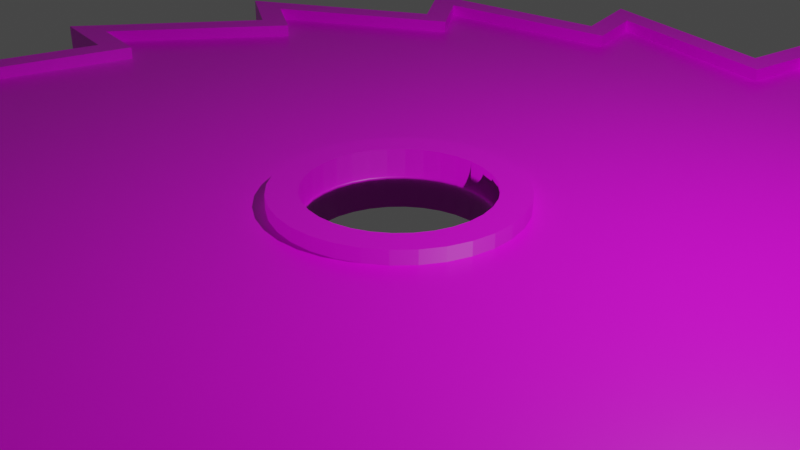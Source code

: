 # Source: circularBlade.blend  (saved by Blender 3.2.14; exported with 4.5.12 LTS)
import bpy
from mathutils import Matrix  # noqa: F401  (used for matrix-valued properties, if any)

bpy.ops.wm.read_factory_settings(use_empty=True)
scene = bpy.context.scene
scene.name = 'Scene'

# ---- collections
col_collection = bpy.data.collections.new('Collection'); scene.collection.children.link(col_collection)

# ---- images (referenced by path relative to the original .blend; pixels are not part of the script)
import os
ASSET_DIR = os.environ.get("B2B_ASSET_DIR", "")  # directory of the original .blend (textures are referenced by path, not embedded)
HERE = os.path.dirname(os.path.abspath(__file__))  # packed textures are extracted next to this script under _unpacked/

def load_image(name, relpath, width, height, colorspace="sRGB"):
    """Load a texture the original file referenced (path relative to the .blend, or extracted next to this script)."""
    p = next((c for c in (os.path.join(HERE, relpath), os.path.join(ASSET_DIR, relpath)) if relpath and os.path.exists(c)), "")
    if p:
        img = bpy.data.images.load(p, check_existing=True)
        img.name = name
    else:  # same state as the original file: an image datablock whose file is absent (Cycles renders it pink)
        img = bpy.data.images.new(name, width, height)
        img.source = "FILE"
        img.filepath = "//" + (relpath or name)
    img.colorspace_settings.name = colorspace
    return img
img_imphenziapalette01_256_gradient_png = load_image('ImphenziaPalette01-256-Gradient.png', 'ImphenziaPalette01-256-Gradient.png', 1024, 1024, 'sRGB')

# ---- materials (node trees are filled in below, after node groups)
mat_material = bpy.data.materials.new('Material')
mat_material.alpha_threshold = 0.0
mat_material.use_transparent_shadow = False
mat_material.line_color = (0.0, 0.0, 0.0, 1.0)

# ---- material node trees
mat_material.use_nodes = True; mat_material.node_tree.nodes.clear()
_N = mat_material.node_tree.nodes; _L = mat_material.node_tree.links
n0 = _N.new('ShaderNodeOutputMaterial'); n0.name = 'Material Output'; n0.location = (300, 300)
n1 = _N.new('ShaderNodeBsdfPrincipled'); n1.name = 'Principled BSDF'; n1.location = (10, 300)
n1.distribution = 'GGX'
n1.subsurface_method = 'RANDOM_WALK_SKIN'
n1.inputs[2].default_value = 0.4
n1.inputs[3].default_value = 1.45
n1.inputs[27].default_value = (0.0, 0.0, 0.0, 1.0)
n1.inputs[28].default_value = 1.0
n2 = _N.new('ShaderNodeTexImage'); n2.name = 'Image Texture'; n2.location = (-414, 144)
n2.image = img_imphenziapalette01_256_gradient_png
_L.new(n1.outputs[0], n0.inputs[0])
_L.new(n2.outputs[0], n1.inputs[0])
n0.is_active_output = True

# ---- world
world_world = bpy.data.worlds.new('World'); scene.world = world_world
world_world.use_nodes = True; world_world.node_tree.nodes.clear()
_N = world_world.node_tree.nodes; _L = world_world.node_tree.links
n0 = _N.new('ShaderNodeOutputWorld'); n0.name = 'World Output'; n0.location = (300, 300)
n1 = _N.new('ShaderNodeBackground'); n1.name = 'Background'; n1.location = (10, 300)
n1.inputs[0].default_value = (0.05088, 0.05088, 0.05088, 1.0)
_L.new(n1.outputs[0], n0.inputs[0])
n0.is_active_output = True
world_world.color = (0.05088, 0.05088, 0.05088)
world_world.use_sun_shadow = False
world_world.sun_shadow_jitter_overblur = 0.0

# ---- cameras
cam_camera = bpy.data.cameras.new('Camera')
cam_camera.clip_end = 100.0
cam_camera.ortho_scale = 7.314

# ---- lights
light_light = bpy.data.lights.new('Light', 'POINT')
light_light.transmission_factor = 0.0
light_light.energy = 1000.0
light_light.shadow_soft_size = 0.1
light_light.shadow_maximum_resolution = 0.006
light_light.use_absolute_resolution = True

# ---- meshes
me_cylinder_001 = bpy.data.meshes.new('Cylinder.001')
me_cylinder_001.from_pydata([(-9.402e-08, 0.2124, -1.0), (-5.731e-08, 0.2124, 1.0), (0.04144, 0.2083, -1.0), (0.04144, 0.2083, 1.0), (0.08129, 0.1963, -1.0), (0.08129, 0.1963, 1.0), (0.118, 0.1766, -1.0), (0.118, 0.1766, 1.0), (0.1502, 0.1502, -1.0), (0.1502, 0.1502, 1.0), (0.1766, 0.118, -1.0), (0.1766, 0.118, 1.0), (0.1963, 0.08129, -1.0), (0.1963, 0.08129, 1.0), (0.2083, 0.04144, -1.0), (0.2083, 0.04144, 1.0), (0.2124, 2.304e-08, -1.0), (0.2124, 2.422e-08, 1.0), (0.2083, -0.04144, -1.0), (0.2083, -0.04144, 1.0), (0.1963, -0.08129, -1.0), (0.1963, -0.08129, 1.0), (0.1766, -0.118, -1.0), (0.1766, -0.118, 1.0), (0.1502, -0.1502, -1.0), (0.1502, -0.1502, 1.0), (0.118, -0.1766, -1.0), (0.118, -0.1766, 1.0), (0.08129, -0.1963, -1.0), (0.08129, -0.1963, 1.0), (0.04144, -0.2083, -1.0), (0.04144, -0.2083, 1.0), (-4.654e-08, -0.2124, -1.0), (-6.875e-09, -0.2124, 1.0), (-0.04144, -0.2083, -1.0), (-0.04144, -0.2083, 1.0), (-0.08129, -0.1963, -1.0), (-0.08129, -0.1963, 1.0), (-0.118, -0.1766, -1.0), (-0.118, -0.1766, 1.0), (-0.1502, -0.1502, -1.0), (-0.1502, -0.1502, 1.0), (-0.1766, -0.118, -1.0), (-0.1766, -0.118, 1.0), (-0.1963, -0.08129, -1.0), (-0.1963, -0.08129, 1.0), (-0.2083, -0.04144, -1.0), (-0.2083, -0.04144, 1.0), (-0.2124, -2.111e-08, -1.0), (-0.2124, 1.658e-08, 1.0), (-0.2083, 0.04144, -1.0), (-0.2083, 0.04144, 1.0), (-0.1963, 0.08129, -1.0), (-0.1963, 0.08129, 1.0), (-0.1766, 0.118, -1.0), (-0.1766, 0.118, 1.0), (-0.1502, 0.1502, -1.0), (-0.1502, 0.1502, 1.0), (-0.118, 0.1766, -1.0), (-0.118, 0.1766, 1.0), (-0.08129, 0.1963, -1.0), (-0.08129, 0.1963, 1.0), (-0.04144, 0.2083, -1.0), (-0.04144, 0.2083, 1.0), (0.04584, 0.9366, -1.0), (0.06166, 1.081, -1.0), (0.06166, 1.081, 1.0), (0.04584, 0.9366, 1.0), (0.4008, 0.8477, -1.0), (0.4008, 0.8477, 1.0), (0.4707, 0.9752, -1.0), (0.4707, 0.9752, 1.0), (0.6947, 0.6299, -1.0), (0.6947, 0.6299, 1.0), (0.8081, 0.7209, -1.0), (0.8081, 0.7209, 1.0), (0.8828, 0.3161, -1.0), (0.8828, 0.3161, 1.0), (1.022, 0.3568, -1.0), (1.022, 0.3568, 1.0), (0.9366, -0.04584, -1.0), (0.9366, -0.04584, 1.0), (1.081, -0.06166, -1.0), (1.081, -0.06166, 1.0), (0.8477, -0.4008, -1.0), (0.8477, -0.4008, 1.0), (0.9752, -0.4707, -1.0), (0.9752, -0.4707, 1.0), (0.6299, -0.6947, -1.0), (0.6299, -0.6947, 1.0), (0.7209, -0.8081, -1.0), (0.7209, -0.8081, 1.0), (0.3161, -0.8828, -1.0), (0.3161, -0.8828, 1.0), (0.3568, -1.022, -1.0), (0.3568, -1.022, 1.0), (-0.04584, -0.9366, -1.0), (-0.04584, -0.9366, 1.0), (-0.06166, -1.081, -1.0), (-0.06166, -1.081, 1.0), (-0.4008, -0.8477, -1.0), (-0.4008, -0.8477, 1.0), (-0.4707, -0.9752, -1.0), (-0.4707, -0.9752, 1.0), (-0.6947, -0.6299, -1.0), (-0.6947, -0.6299, 1.0), (-0.8081, -0.7209, -1.0), (-0.8081, -0.7209, 1.0), (-0.8828, -0.3161, -1.0), (-0.8828, -0.3161, 1.0), (-1.022, -0.3568, -1.0), (-1.022, -0.3568, 1.0), (-0.9366, 0.04584, -1.0), (-0.9366, 0.04584, 1.0), (-1.081, 0.06166, -1.0), (-1.081, 0.06166, 1.0), (-0.8477, 0.4008, -1.0), (-0.8477, 0.4008, 1.0), (-0.9752, 0.4707, -1.0), (-0.9752, 0.4707, 1.0), (-0.6299, 0.6947, -1.0), (-0.6299, 0.6947, 1.0), (-0.7209, 0.8081, -1.0), (-0.7209, 0.8081, 1.0), (-0.3161, 0.8828, -1.0), (-0.3161, 0.8828, 1.0), (-0.3568, 1.022, -1.0), (-0.3568, 1.022, 1.0), (3.295e-30, 1.0, -1.0), (0.01907, 1.174, -1.0), (0.01907, 1.174, 1.0), (1.782e-23, 1.0, 1.0), (0.3827, 0.9239, -1.0), (0.3827, 0.9239, 1.0), (0.4669, 1.077, -1.0), (0.4669, 1.077, 1.0), (0.7071, 0.7071, -1.0), (0.7071, 0.7071, 1.0), (0.8437, 0.8168, -1.0), (0.8437, 0.8168, 1.0), (0.9239, 0.3827, -1.0), (0.9239, 0.3827, 1.0), (1.092, 0.4317, -1.0), (1.092, 0.4317, 1.0), (1.0, -4.371e-08, -1.0), (1.0, -4.371e-08, 1.0), (1.174, -0.01907, -1.0), (1.174, -0.01907, 1.0), (0.9239, -0.3827, -1.0), (0.9239, -0.3827, 1.0), (1.077, -0.4669, -1.0), (1.077, -0.4669, 1.0), (0.7071, -0.7071, -1.0), (0.7071, -0.7071, 1.0), (0.8168, -0.8437, -1.0), (0.8168, -0.8437, 1.0), (0.3827, -0.9239, -1.0), (0.3827, -0.9239, 1.0), (0.4317, -1.092, -1.0), (0.4317, -1.092, 1.0), (-8.742e-08, -1.0, -1.0), (-8.742e-08, -1.0, 1.0), (-0.01907, -1.174, -1.0), (-0.01907, -1.174, 1.0), (-0.3827, -0.9239, -1.0), (-0.3827, -0.9239, 1.0), (-0.4669, -1.077, -1.0), (-0.4669, -1.077, 1.0), (-0.7071, -0.7071, -1.0), (-0.7071, -0.7071, 1.0), (-0.8437, -0.8168, -1.0), (-0.8437, -0.8168, 1.0), (-0.9239, -0.3827, -1.0), (-0.9239, -0.3827, 1.0), (-1.092, -0.4317, -1.0), (-1.092, -0.4317, 1.0), (-1.0, 1.192e-08, -1.0), (-1.0, 1.192e-08, 1.0), (-1.174, 0.01907, -1.0), (-1.174, 0.01907, 1.0), (-0.9239, 0.3827, -1.0), (-0.9239, 0.3827, 1.0), (-1.077, 0.4669, -1.0), (-1.077, 0.4669, 1.0), (-0.7071, 0.7071, -1.0), (-0.7071, 0.7071, 1.0), (-0.8168, 0.8437, -1.0), (-0.8168, 0.8437, 1.0), (-0.3827, 0.9239, -1.0), (-0.3827, 0.9239, 1.0), (-0.4317, 1.092, -1.0), (-0.4317, 1.092, 1.0), (-8.316e-08, 0.1597, -1.0), (0.03116, 0.1566, -1.0), (0.03116, 0.1566, 1.0), (-8.316e-08, 0.1597, 1.0), (0.06112, 0.1476, -1.0), (0.06112, 0.1476, 1.0), (0.08873, 0.1328, -1.0), (0.08873, 0.1328, 1.0), (0.1129, 0.1129, -1.0), (0.1129, 0.1129, 1.0), (0.1328, 0.08873, -1.0), (0.1328, 0.08873, 1.0), (0.1476, 0.06112, -1.0), (0.1476, 0.06112, 1.0), (0.1566, 0.03116, -1.0), (0.1566, 0.03116, 1.0), (0.1597, -1.525e-08, -1.0), (0.1597, -1.525e-08, 1.0), (0.1566, -0.03116, -1.0), (0.1566, -0.03116, 1.0), (0.1476, -0.06112, -1.0), (0.1476, -0.06112, 1.0), (0.1328, -0.08873, -1.0), (0.1328, -0.08873, 1.0), (0.1129, -0.1129, -1.0), (0.1129, -0.1129, 1.0), (0.08873, -0.1328, -1.0), (0.08873, -0.1328, 1.0), (0.06112, -0.1476, -1.0), (0.06112, -0.1476, 1.0), (0.03116, -0.1566, -1.0), (0.03116, -0.1566, 1.0), (-3.411e-08, -0.1597, -1.0), (-3.411e-08, -0.1597, 1.0), (-0.03116, -0.1566, -1.0), (-0.03116, -0.1566, 1.0), (-0.06112, -0.1476, -1.0), (-0.06112, -0.1476, 1.0), (-0.08873, -0.1328, -1.0), (-0.08873, -0.1328, 1.0), (-0.1129, -0.1129, -1.0), (-0.1129, -0.1129, 1.0), (-0.1328, -0.08873, -1.0), (-0.1328, -0.08873, 1.0), (-0.1476, -0.06112, -1.0), (-0.1476, -0.06112, 1.0), (-0.1566, -0.03116, -1.0), (-0.1566, -0.03116, 1.0), (-0.1597, 9.869e-09, -1.0), (-0.1597, 9.869e-09, 1.0), (-0.1566, 0.03116, -1.0), (-0.1566, 0.03116, 1.0), (-0.1476, 0.06112, -1.0), (-0.1476, 0.06112, 1.0), (-0.1328, 0.08873, -1.0), (-0.1328, 0.08873, 1.0), (-0.1129, 0.1129, -1.0), (-0.1129, 0.1129, 1.0), (-0.08873, 0.1328, -1.0), (-0.08873, 0.1328, 1.0), (-0.06112, 0.1476, -1.0), (-0.06112, 0.1476, 1.0), (-0.03116, 0.1566, -1.0), (-0.03116, 0.1566, 1.0), (0.06166, 1.081, -0.5403), (0.04144, 0.2083, -0.5403), (-9.402e-08, 0.2124, -0.5403), (0.04584, 0.9366, -0.5403), (0.04584, 0.9366, 0.5403), (-5.731e-08, 0.2124, 0.5403), (0.04144, 0.2083, 0.5403), (0.06166, 1.081, 0.5403), (0.4008, 0.8477, -0.5403), (0.08129, 0.1963, -0.5403), (0.08129, 0.1963, 0.5403), (0.4008, 0.8477, 0.5403), (0.4707, 0.9752, -0.5403), (0.118, 0.1766, -0.5403), (0.118, 0.1766, 0.5403), (0.4707, 0.9752, 0.5403), (0.6947, 0.6299, -0.5403), (0.1502, 0.1502, -0.5403), (0.1502, 0.1502, 0.5403), (0.6947, 0.6299, 0.5403), (0.8081, 0.7209, -0.5403), (0.1766, 0.118, -0.5403), (0.1766, 0.118, 0.5403), (0.8081, 0.7209, 0.5403), (0.8828, 0.3161, -0.5403), (0.1963, 0.08129, -0.5403), (0.1963, 0.08129, 0.5403), (0.8828, 0.3161, 0.5403), (1.022, 0.3568, -0.5403), (0.2083, 0.04144, -0.5403), (0.2083, 0.04144, 0.5403), (1.022, 0.3568, 0.5403), (0.9366, -0.04584, -0.5403), (0.2124, 2.304e-08, -0.5403), (0.2124, 2.422e-08, 0.5403), (0.9366, -0.04584, 0.5403), (1.081, -0.06166, -0.5403), (0.2083, -0.04144, -0.5403), (0.2083, -0.04144, 0.5403), (1.081, -0.06166, 0.5403), (0.8477, -0.4008, -0.5403), (0.1963, -0.08129, -0.5403), (0.1963, -0.08129, 0.5403), (0.8477, -0.4008, 0.5403), (0.9752, -0.4707, -0.5403), (0.1766, -0.118, -0.5403), (0.1766, -0.118, 0.5403), (0.9752, -0.4707, 0.5403), (0.6299, -0.6947, -0.5403), (0.1502, -0.1502, -0.5403), (0.1502, -0.1502, 0.5403), (0.6299, -0.6947, 0.5403), (0.7209, -0.8081, -0.5403), (0.118, -0.1766, -0.5403), (0.118, -0.1766, 0.5403), (0.7209, -0.8081, 0.5403), (0.3161, -0.8828, -0.5403), (0.08129, -0.1963, -0.5403), (0.08129, -0.1963, 0.5403), (0.3161, -0.8828, 0.5403), (0.3568, -1.022, -0.5403), (0.04144, -0.2083, -0.5403), (0.04144, -0.2083, 0.5403), (0.3568, -1.022, 0.5403), (-0.04584, -0.9366, -0.5403), (-4.654e-08, -0.2124, -0.5403), (-6.875e-09, -0.2124, 0.5403), (-0.04584, -0.9366, 0.5403), (-0.06166, -1.081, -0.5403), (-0.04144, -0.2083, -0.5403), (-0.04144, -0.2083, 0.5403), (-0.06166, -1.081, 0.5403), (-0.4008, -0.8477, -0.5403), (-0.08129, -0.1963, -0.5403), (-0.08129, -0.1963, 0.5403), (-0.4008, -0.8477, 0.5403), (-0.4707, -0.9752, -0.5403), (-0.118, -0.1766, -0.5403), (-0.118, -0.1766, 0.5403), (-0.4707, -0.9752, 0.5403), (-0.6947, -0.6299, -0.5403), (-0.1502, -0.1502, -0.5403), (-0.1502, -0.1502, 0.5403), (-0.6947, -0.6299, 0.5403), (-0.8081, -0.7209, -0.5403), (-0.1766, -0.118, -0.5403), (-0.1766, -0.118, 0.5403), (-0.8081, -0.7209, 0.5403), (-0.8828, -0.3161, -0.5403), (-0.1963, -0.08129, -0.5403), (-0.1963, -0.08129, 0.5403), (-0.8828, -0.3161, 0.5403), (-1.022, -0.3568, -0.5403), (-0.2083, -0.04144, -0.5403), (-0.2083, -0.04144, 0.5403), (-1.022, -0.3568, 0.5403), (-0.9366, 0.04584, -0.5403), (-0.2124, -2.111e-08, -0.5403), (-0.2124, 1.658e-08, 0.5403), (-0.9366, 0.04584, 0.5403), (-1.081, 0.06166, -0.5403), (-0.2083, 0.04144, -0.5403), (-0.2083, 0.04144, 0.5403), (-1.081, 0.06166, 0.5403), (-0.8477, 0.4008, -0.5403), (-0.1963, 0.08129, -0.5403), (-0.1963, 0.08129, 0.5403), (-0.8477, 0.4008, 0.5403), (-0.9752, 0.4707, -0.5403), (-0.1766, 0.118, -0.5403), (-0.1766, 0.118, 0.5403), (-0.9752, 0.4707, 0.5403), (-0.6299, 0.6947, -0.5403), (-0.1502, 0.1502, -0.5403), (-0.1502, 0.1502, 0.5403), (-0.6299, 0.6947, 0.5403), (-0.7209, 0.8081, -0.5403), (-0.118, 0.1766, -0.5403), (-0.118, 0.1766, 0.5403), (-0.7209, 0.8081, 0.5403), (-0.3161, 0.8828, -0.5403), (-0.08129, 0.1963, -0.5403), (-0.08129, 0.1963, 0.5403), (-0.3161, 0.8828, 0.5403), (-0.3568, 1.022, -0.5403), (-0.04144, 0.2083, -0.5403), (-0.04144, 0.2083, 0.5403), (-0.3568, 1.022, 0.5403)], [], [(128, 131, 130, 129), (129, 130, 133, 132), (132, 133, 135, 134), (134, 135, 137, 136), (136, 137, 139, 138), (138, 139, 141, 140), (140, 141, 143, 142), (142, 143, 145, 144), (144, 145, 147, 146), (146, 147, 149, 148), (148, 149, 151, 150), (150, 151, 153, 152), (152, 153, 155, 154), (154, 155, 157, 156), (156, 157, 159, 158), (158, 159, 161, 160), (160, 161, 163, 162), (162, 163, 165, 164), (164, 165, 167, 166), (166, 167, 169, 168), (168, 169, 171, 170), (170, 171, 173, 172), (172, 173, 175, 174), (174, 175, 177, 176), (176, 177, 179, 178), (178, 179, 181, 180), (180, 181, 183, 182), (182, 183, 185, 184), (184, 185, 187, 186), (186, 187, 189, 188), (252, 253, 251, 250), (188, 189, 191, 190), (190, 191, 131, 128), (254, 255, 253, 252), (85, 83, 295, 299), (8, 6, 269, 273), (57, 59, 374, 370), (82, 84, 296, 292), (5, 7, 270, 266), (58, 56, 369, 373), (83, 81, 291, 295), (6, 4, 265, 269), (55, 57, 370, 366), (80, 82, 292, 288), (3, 5, 266, 262), (56, 54, 365, 369), (81, 79, 287, 291), (4, 2, 257, 265), (53, 55, 366, 362), (78, 80, 288, 284), (1, 3, 262, 261), (54, 52, 361, 365), (79, 77, 283, 287), (2, 0, 258, 257), (51, 53, 362, 358), (76, 78, 284, 280), (67, 127, 383, 260), (52, 50, 357, 361), (77, 75, 279, 283), (126, 64, 259, 380), (49, 51, 358, 354), (74, 76, 280, 276), (127, 125, 379, 383), (50, 48, 353, 357), (75, 73, 275, 279), (124, 126, 380, 376), (47, 49, 354, 350), (72, 74, 276, 272), (125, 123, 375, 379), (48, 46, 349, 353), (73, 71, 271, 275), (122, 124, 376, 372), (45, 47, 350, 346), (70, 72, 272, 268), (123, 121, 371, 375), (46, 44, 345, 349), (71, 69, 267, 271), (120, 122, 372, 368), (43, 45, 346, 342), (68, 70, 268, 264), (121, 119, 367, 371), (44, 42, 341, 345), (69, 66, 263, 267), (118, 120, 368, 364), (41, 43, 342, 338), (65, 68, 264, 256), (119, 117, 363, 367), (42, 40, 337, 341), (66, 67, 260, 263), (116, 118, 364, 360), (39, 41, 338, 334), (64, 65, 256, 259), (117, 115, 359, 363), (40, 38, 333, 337), (114, 116, 360, 356), (37, 39, 334, 330), (115, 113, 355, 359), (38, 36, 329, 333), (250, 251, 249, 248), (248, 249, 247, 246), (246, 247, 245, 244), (244, 245, 243, 242), (242, 243, 241, 240), (240, 241, 239, 238), (238, 239, 237, 236), (236, 237, 235, 234), (234, 235, 233, 232), (232, 233, 231, 230), (230, 231, 229, 228), (228, 229, 227, 226), (226, 227, 225, 224), (224, 225, 223, 222), (222, 223, 221, 220), (220, 221, 219, 218), (218, 219, 217, 216), (216, 217, 215, 214), (214, 215, 213, 212), (212, 213, 211, 210), (210, 211, 209, 208), (208, 209, 207, 206), (206, 207, 205, 204), (204, 205, 203, 202), (202, 203, 201, 200), (200, 201, 199, 198), (198, 199, 197, 196), (196, 197, 194, 193), (193, 194, 195, 192), (192, 195, 255, 254), (65, 64, 128, 129), (67, 66, 130, 131), (68, 65, 129, 132), (66, 69, 133, 130), (70, 68, 132, 134), (69, 71, 135, 133), (72, 70, 134, 136), (71, 73, 137, 135), (74, 72, 136, 138), (73, 75, 139, 137), (76, 74, 138, 140), (75, 77, 141, 139), (78, 76, 140, 142), (77, 79, 143, 141), (80, 78, 142, 144), (79, 81, 145, 143), (82, 80, 144, 146), (81, 83, 147, 145), (84, 82, 146, 148), (83, 85, 149, 147), (86, 84, 148, 150), (85, 87, 151, 149), (88, 86, 150, 152), (87, 89, 153, 151), (90, 88, 152, 154), (89, 91, 155, 153), (92, 90, 154, 156), (91, 93, 157, 155), (94, 92, 156, 158), (93, 95, 159, 157), (96, 94, 158, 160), (95, 97, 161, 159), (98, 96, 160, 162), (97, 99, 163, 161), (100, 98, 162, 164), (99, 101, 165, 163), (102, 100, 164, 166), (101, 103, 167, 165), (104, 102, 166, 168), (103, 105, 169, 167), (106, 104, 168, 170), (105, 107, 171, 169), (108, 106, 170, 172), (107, 109, 173, 171), (110, 108, 172, 174), (109, 111, 175, 173), (112, 110, 174, 176), (111, 113, 177, 175), (114, 112, 176, 178), (113, 115, 179, 177), (116, 114, 178, 180), (115, 117, 181, 179), (118, 116, 180, 182), (117, 119, 183, 181), (120, 118, 182, 184), (119, 121, 185, 183), (122, 120, 184, 186), (121, 123, 187, 185), (124, 122, 186, 188), (123, 125, 189, 187), (126, 124, 188, 190), (125, 127, 191, 189), (64, 126, 190, 128), (127, 67, 131, 191), (0, 2, 193, 192), (3, 1, 195, 194), (2, 4, 196, 193), (5, 3, 194, 197), (4, 6, 198, 196), (7, 5, 197, 199), (6, 8, 200, 198), (9, 7, 199, 201), (8, 10, 202, 200), (11, 9, 201, 203), (10, 12, 204, 202), (13, 11, 203, 205), (12, 14, 206, 204), (15, 13, 205, 207), (14, 16, 208, 206), (17, 15, 207, 209), (16, 18, 210, 208), (19, 17, 209, 211), (18, 20, 212, 210), (21, 19, 211, 213), (20, 22, 214, 212), (23, 21, 213, 215), (22, 24, 216, 214), (25, 23, 215, 217), (24, 26, 218, 216), (27, 25, 217, 219), (26, 28, 220, 218), (29, 27, 219, 221), (28, 30, 222, 220), (31, 29, 221, 223), (30, 32, 224, 222), (33, 31, 223, 225), (32, 34, 226, 224), (35, 33, 225, 227), (34, 36, 228, 226), (37, 35, 227, 229), (36, 38, 230, 228), (39, 37, 229, 231), (38, 40, 232, 230), (41, 39, 231, 233), (40, 42, 234, 232), (43, 41, 233, 235), (42, 44, 236, 234), (45, 43, 235, 237), (44, 46, 238, 236), (47, 45, 237, 239), (46, 48, 240, 238), (49, 47, 239, 241), (48, 50, 242, 240), (51, 49, 241, 243), (50, 52, 244, 242), (53, 51, 243, 245), (52, 54, 246, 244), (55, 53, 245, 247), (54, 56, 248, 246), (57, 55, 247, 249), (56, 58, 250, 248), (59, 57, 249, 251), (58, 60, 252, 250), (61, 59, 251, 253), (60, 62, 254, 252), (63, 61, 253, 255), (62, 0, 192, 254), (1, 63, 255, 195), (257, 258, 259, 256), (261, 262, 263, 260), (265, 257, 256, 264), (262, 266, 267, 263), (269, 265, 264, 268), (266, 270, 271, 267), (273, 269, 268, 272), (270, 274, 275, 271), (277, 273, 272, 276), (274, 278, 279, 275), (281, 277, 276, 280), (278, 282, 283, 279), (285, 281, 280, 284), (282, 286, 287, 283), (289, 285, 284, 288), (286, 290, 291, 287), (293, 289, 288, 292), (290, 294, 295, 291), (297, 293, 292, 296), (294, 298, 299, 295), (301, 297, 296, 300), (298, 302, 303, 299), (305, 301, 300, 304), (302, 306, 307, 303), (309, 305, 304, 308), (306, 310, 311, 307), (313, 309, 308, 312), (310, 314, 315, 311), (317, 313, 312, 316), (314, 318, 319, 315), (321, 317, 316, 320), (318, 322, 323, 319), (325, 321, 320, 324), (322, 326, 327, 323), (329, 325, 324, 328), (326, 330, 331, 327), (333, 329, 328, 332), (330, 334, 335, 331), (337, 333, 332, 336), (334, 338, 339, 335), (341, 337, 336, 340), (338, 342, 343, 339), (345, 341, 340, 344), (342, 346, 347, 343), (349, 345, 344, 348), (346, 350, 351, 347), (353, 349, 348, 352), (350, 354, 355, 351), (357, 353, 352, 356), (354, 358, 359, 355), (361, 357, 356, 360), (358, 362, 363, 359), (365, 361, 360, 364), (362, 366, 367, 363), (369, 365, 364, 368), (366, 370, 371, 367), (373, 369, 368, 372), (370, 374, 375, 371), (377, 373, 372, 376), (374, 378, 379, 375), (381, 377, 376, 380), (378, 382, 383, 379), (258, 381, 380, 259), (382, 261, 260, 383), (60, 58, 373, 377), (7, 9, 274, 270), (84, 86, 300, 296), (59, 61, 378, 374), (10, 8, 273, 277), (87, 85, 299, 303), (62, 60, 377, 381), (9, 11, 278, 274), (86, 88, 304, 300), (61, 63, 382, 378), (12, 10, 277, 281), (89, 87, 303, 307), (0, 62, 381, 258), (11, 13, 282, 278), (88, 90, 308, 304), (63, 1, 261, 382), (14, 12, 281, 285), (91, 89, 307, 311), (13, 15, 286, 282), (90, 92, 312, 308), (16, 14, 285, 289), (93, 91, 311, 315), (15, 17, 290, 286), (92, 94, 316, 312), (18, 16, 289, 293), (95, 93, 315, 319), (17, 19, 294, 290), (94, 96, 320, 316), (20, 18, 293, 297), (97, 95, 319, 323), (19, 21, 298, 294), (96, 98, 324, 320), (22, 20, 297, 301), (99, 97, 323, 327), (21, 23, 302, 298), (98, 100, 328, 324), (24, 22, 301, 305), (101, 99, 327, 331), (23, 25, 306, 302), (100, 102, 332, 328), (26, 24, 305, 309), (103, 101, 331, 335), (25, 27, 310, 306), (102, 104, 336, 332), (28, 26, 309, 313), (105, 103, 335, 339), (27, 29, 314, 310), (104, 106, 340, 336), (30, 28, 313, 317), (107, 105, 339, 343), (29, 31, 318, 314), (106, 108, 344, 340), (32, 30, 317, 321), (109, 107, 343, 347), (31, 33, 322, 318), (108, 110, 348, 344), (34, 32, 321, 325), (111, 109, 347, 351), (33, 35, 326, 322), (110, 112, 352, 348), (36, 34, 325, 329), (113, 111, 351, 355), (35, 37, 330, 326), (112, 114, 356, 352)])
me_cylinder_001.polygons.foreach_set('use_smooth', [0, 0, 0, 0, 0, 0, 0, 0, 0, 0, 0, 0, 0, 0, 0, 0, 0, 0, 0, 0, 0, 0, 0, 0, 0, 0, 0, 0, 0, 0, 1, 0, 0, 1, 0, 1, 1, 0, 1, 1, 0, 1, 1, 0, 1, 1, 0, 1, 1, 0, 1, 1, 0, 1, 1, 0, 0, 1, 0, 0, 1, 0, 0, 1, 0, 0, 1, 0, 0, 1, 0, 0, 1, 0, 0, 1, 0, 0, 1, 0, 0, 1, 0, 0, 1, 0, 0, 1, 0, 0, 1, 0, 0, 1, 0, 1, 0, 1, 1, 1, 1, 1, 1, 1, 1, 1, 1, 1, 1, 1, 1, 1, 1, 1, 1, 1, 1, 1, 1, 1, 1, 1, 1, 1, 1, 1, 1, 1, 0, 0, 0, 0, 0, 0, 0, 0, 0, 0, 0, 0, 0, 0, 0, 0, 0, 0, 0, 0, 0, 0, 0, 0, 0, 0, 0, 0, 0, 0, 0, 0, 0, 0, 0, 0, 0, 0, 0, 0, 0, 0, 0, 0, 0, 0, 0, 0, 0, 0, 0, 0, 0, 0, 0, 0, 0, 0, 0, 0, 0, 0, 0, 0, 0, 0, 0, 0, 0, 0, 0, 0, 0, 0, 0, 0, 0, 0, 0, 0, 0, 0, 0, 0, 0, 0, 0, 0, 0, 0, 0, 0, 0, 0, 0, 0, 0, 0, 0, 0, 0, 0, 0, 0, 0, 0, 0, 0, 0, 0, 0, 0, 0, 0, 0, 0, 0, 0, 0, 0, 0, 0, 0, 0, 0, 0, 0, 0, 0, 0, 0, 0, 0, 0, 0, 0, 0, 0, 0, 0, 0, 0, 0, 0, 0, 0, 0, 0, 0, 0, 0, 0, 0, 0, 0, 0, 0, 0, 0, 0, 0, 0, 0, 0, 0, 0, 0, 0, 0, 0, 0, 0, 0, 0, 0, 0, 0, 0, 0, 0, 0, 0, 0, 0, 0, 0, 0, 0, 0, 0, 0, 0, 1, 1, 0, 1, 1, 0, 1, 1, 0, 1, 1, 0, 1, 1, 0, 1, 1, 0, 1, 0, 1, 0, 1, 0, 1, 0, 1, 0, 1, 0, 1, 0, 1, 0, 1, 0, 1, 0, 1, 0, 1, 0, 1, 0, 1, 0, 1, 0, 1, 0, 1, 0, 1, 0, 1, 0, 1, 0, 1, 0, 1, 0, 1, 0])
_uv = me_cylinder_001.uv_layers.new(name='UVMap')
_uv.uv.foreach_set('vector', [0.3096, 0.05906, 0.3096, 0.05906, 0.3096, 0.05906, 0.3096, 0.05906, 0.3096, 0.05906, 0.3096, 0.05906, 0.3096, 0.05906, 0.3096, 0.05906, 0.3096, 0.05906, 0.3096, 0.05906, 0.3096, 0.05906, 0.3096, 0.05906, 0.3096, 0.05906, 0.3096, 0.05906, 0.3096, 0.05906, 0.3096, 0.05906, 0.3096, 0.05906, 0.3096, 0.05906, 0.3096, 0.05906, 0.3096, 0.05906, 0.3096, 0.05906, 0.3096, 0.05906, 0.3096, 0.05906, 0.3096, 0.05906, 0.3096, 0.05906, 0.3096, 0.05906, 0.3096, 0.05906, 0.3096, 0.05906, 0.3096, 0.05906, 0.3096, 0.05906, 0.3096, 0.05906, 0.3096, 0.05906, 0.3096, 0.05906, 0.3096, 0.05906, 0.3096, 0.05906, 0.3096, 0.05906, 0.3096, 0.05906, 0.3096, 0.05906, 0.3096, 0.05906, 0.3096, 0.05906, 0.3096, 0.05906, 0.3096, 0.05906, 0.3096, 0.05906, 0.3096, 0.05906, 0.3096, 0.05906, 0.3096, 0.05906, 0.3096, 0.05906, 0.3096, 0.05906, 0.3096, 0.05906, 0.3096, 0.05906, 0.3096, 0.05906, 0.3096, 0.05906, 0.3096, 0.05906, 0.3096, 0.05906, 0.3096, 0.05906, 0.3096, 0.05906, 0.3096, 0.05906, 0.3096, 0.05906, 0.3096, 0.05906, 0.3096, 0.05906, 0.3096, 0.05906, 0.3096, 0.05906, 0.3096, 0.05906, 0.3096, 0.05906, 0.3096, 0.05906, 0.3096, 0.05906, 0.3096, 0.05906, 0.3096, 0.05906, 0.3096, 0.05906, 0.3096, 0.05906, 0.3096, 0.05906, 0.3096, 0.05906, 0.3096, 0.05906, 0.3096, 0.05906, 0.3096, 0.05906, 0.3096, 0.05906, 0.3096, 0.05906, 0.3096, 0.05906, 0.3096, 0.05906, 0.3096, 0.05906, 0.3096, 0.05906, 0.3096, 0.05906, 0.3096, 0.05906, 0.3096, 0.05906, 0.3096, 0.05906, 0.3096, 0.05906, 0.3096, 0.05906, 0.3096, 0.05906, 0.3096, 0.05906, 0.3096, 0.05906, 0.3096, 0.05906, 0.3096, 0.05906, 0.3096, 0.05906, 0.3096, 0.05906, 0.3096, 0.05906, 0.3096, 0.05906, 0.3096, 0.05906, 0.3096, 0.05906, 0.3096, 0.05906, 0.3096, 0.05906, 0.3096, 0.05906, 0.3096, 0.05906, 0.3096, 0.05906, 0.3096, 0.05906, 0.3096, 0.05906, 0.3096, 0.05906, 0.3096, 0.05906, 0.3096, 0.05906, 0.3096, 0.05906, 0.3096, 0.05906, 0.3096, 0.05906, 0.3096, 0.05906, 0.3096, 0.05906, 0.3096, 0.05906, 0.3096, 0.05906, 0.3096, 0.05906, 0.3096, 0.05906, 0.3096, 0.05906, 0.3096, 0.05906, 0.3096, 0.05906, 0.3096, 0.05906, 0.3096, 0.05906, 0.3096, 0.05906, 0.3096, 0.05906, 0.3096, 0.05906, 0.3096, 0.05906, 0.3096, 0.05906, 0.3096, 0.05906, 0.3096, 0.05906, 0.3096, 0.05906, 0.3096, 0.05906, 0.3096, 0.05906, 0.3096, 0.05906, 0.3096, 0.05906, 0.3096, 0.05906, 0.3096, 0.05906, 0.3096, 0.05906, 0.3096, 0.05906, 0.3096, 0.05906, 0.3096, 0.05906, 0.3096, 0.05906, 0.3096, 0.05906, 0.3096, 0.05906, 0.3096, 0.05906, 0.3096, 0.05906, 0.3096, 0.05906, 0.3096, 0.05906, 0.3096, 0.05906, 0.3096, 0.05906, 0.3096, 0.05906, 0.3096, 0.05906, 0.3096, 0.05906, 0.3096, 0.05906, 0.3096, 0.05906, 0.3096, 0.05906, 0.3096, 0.05906, 0.3096, 0.05906, 0.3096, 0.05906, 0.3096, 0.05906, 0.3096, 0.05906, 0.3096, 0.05906, 0.3096, 0.05906, 0.3096, 0.05906, 0.3096, 0.05906, 0.3096, 0.05906, 0.3096, 0.05906, 0.3096, 0.05906, 0.3096, 0.05906, 0.3096, 0.05906, 0.3096, 0.05906, 0.3096, 0.05906, 0.3096, 0.05906, 0.3096, 0.05906, 0.3096, 0.05906, 0.3096, 0.05906, 0.3096, 0.05906, 0.3096, 0.05906, 0.3096, 0.05906, 0.3096, 0.05906, 0.3096, 0.05906, 0.3096, 0.05906, 0.3096, 0.05906, 0.3096, 0.05906, 0.3096, 0.05906, 0.3096, 0.05906, 0.3096, 0.05906, 0.3096, 0.05906, 0.3096, 0.05906, 0.3096, 0.05906, 0.3096, 0.05906, 0.3096, 0.05906, 0.3096, 0.05906, 0.3096, 0.05906, 0.3096, 0.05906, 0.3096, 0.05906, 0.3096, 0.05906, 0.3096, 0.05906, 0.3096, 0.05906, 0.3096, 0.05906, 0.3096, 0.05906, 0.3096, 0.05906, 0.3096, 0.05906, 0.3096, 0.05906, 0.3096, 0.05906, 0.3096, 0.05906, 0.3096, 0.05906, 0.3096, 0.05906, 0.3096, 0.05906, 0.3096, 0.05906, 0.3096, 0.05906, 0.3096, 0.05906, 0.3096, 0.05906, 0.3096, 0.05906, 0.3096, 0.05906, 0.3096, 0.05906, 0.3096, 0.05906, 0.3096, 0.05906, 0.3096, 0.05906, 0.3096, 0.05906, 0.3096, 0.05906, 0.3096, 0.05906, 0.3096, 0.05906, 0.3096, 0.05906, 0.3096, 0.05906, 0.3096, 0.05906, 0.3096, 0.05906, 0.3096, 0.05906, 0.3096, 0.05906, 0.3096, 0.05906, 0.3096, 0.05906, 0.3096, 0.05906, 0.3096, 0.05906, 0.3096, 0.05906, 0.3096, 0.05906, 0.3096, 0.05906, 0.3096, 0.05906, 0.3096, 0.05906, 0.3096, 0.05906, 0.3096, 0.05906, 0.3096, 0.05906, 0.3096, 0.05906, 0.3096, 0.05906, 0.3096, 0.05906, 0.3096, 0.05906, 0.3096, 0.05906, 0.3096, 0.05906, 0.3096, 0.05906, 0.3096, 0.05906, 0.3096, 0.05906, 0.3096, 0.05906, 0.3096, 0.05906, 0.3096, 0.05906, 0.3096, 0.05906, 0.3096, 0.05906, 0.3096, 0.05906, 0.3096, 0.05906, 0.3096, 0.05906, 0.3096, 0.05906, 0.3096, 0.05906, 0.3096, 0.05906, 0.3096, 0.05906, 0.3096, 0.05906, 0.3096, 0.05906, 0.3096, 0.05906, 0.3096, 0.05906, 0.3096, 0.05906, 0.3096, 0.05906, 0.3096, 0.05906, 0.3096, 0.05906, 0.3096, 0.05906, 0.3096, 0.05906, 0.3096, 0.05906, 0.3096, 0.05906, 0.3096, 0.05906, 0.3096, 0.05906, 0.3096, 0.05906, 0.3096, 0.05906, 0.3096, 0.05906, 0.3096, 0.05906, 0.3096, 0.05906, 0.3096, 0.05906, 0.3096, 0.05906, 0.3096, 0.05906, 0.3096, 0.05906, 0.3096, 0.05906, 0.3096, 0.05906, 0.3096, 0.05906, 0.3096, 0.05906, 0.3096, 0.05906, 0.3096, 0.05906, 0.3096, 0.05906, 0.3096, 0.05906, 0.3096, 0.05906, 0.3096, 0.05906, 0.3096, 0.05906, 0.3096, 0.05906, 0.3096, 0.05906, 0.3096, 0.05906, 0.3096, 0.05906, 0.3096, 0.05906, 0.3096, 0.05906, 0.3096, 0.05906, 0.3096, 0.05906, 0.3096, 0.05906, 0.3096, 0.05906, 0.3096, 0.05906, 0.3096, 0.05906, 0.3096, 0.05906, 0.3096, 0.05906, 0.3096, 0.05906, 0.3096, 0.05906, 0.3096, 0.05906, 0.3096, 0.05906, 0.3096, 0.05906, 0.3096, 0.05906, 0.3096, 0.05906, 0.3096, 0.05906, 0.3096, 0.05906, 0.3096, 0.05906, 0.3096, 0.05906, 0.3096, 0.05906, 0.3096, 0.05906, 0.3096, 0.05906, 0.3096, 0.05906, 0.3096, 0.05906, 0.3096, 0.05906, 0.3096, 0.05906, 0.3096, 0.05906, 0.3096, 0.05906, 0.3096, 0.05906, 0.3096, 0.05906, 0.3096, 0.05906, 0.3096, 0.05906, 0.3096, 0.05906, 0.3096, 0.05906, 0.3096, 0.05906, 0.3096, 0.05906, 0.3096, 0.05906, 0.3096, 0.05906, 0.3096, 0.05906, 0.3096, 0.05906, 0.3096, 0.05906, 0.3096, 0.05906, 0.3096, 0.05906, 0.3096, 0.05906, 0.3096, 0.05906, 0.3096, 0.05906, 0.3096, 0.05906, 0.3096, 0.05906, 0.3096, 0.05906, 0.3096, 0.05906, 0.3096, 0.05906, 0.3096, 0.05906, 0.3096, 0.05906, 0.3096, 0.05906, 0.3096, 0.05906, 0.3096, 0.05906, 0.3096, 0.05906, 0.3096, 0.05906, 0.3096, 0.05906, 0.3096, 0.05906, 0.3096, 0.05906, 0.3096, 0.05906, 0.3096, 0.05906, 0.3096, 0.05906, 0.3096, 0.05906, 0.3096, 0.05906, 0.3096, 0.05906, 0.3096, 0.05906, 0.3096, 0.05906, 0.3096, 0.05906, 0.3096, 0.05906, 0.3096, 0.05906, 0.3096, 0.05906, 0.3096, 0.05906, 0.3096, 0.05906, 0.3096, 0.05906, 0.3096, 0.05906, 0.3096, 0.05906, 0.3096, 0.05906, 0.3096, 0.05906, 0.3096, 0.05906, 0.3096, 0.05906, 0.3096, 0.05906, 0.3096, 0.05906, 0.3096, 0.05906, 0.3096, 0.05906, 0.3096, 0.05906, 0.3096, 0.05906, 0.3096, 0.05906, 0.3096, 0.05906, 0.3096, 0.05906, 0.3096, 0.05906, 0.3096, 0.05906, 0.3096, 0.05906, 0.3096, 0.05906, 0.3096, 0.05906, 0.3096, 0.05906, 0.3096, 0.05906, 0.3096, 0.05906, 0.3096, 0.05906, 0.3096, 0.05906, 0.3096, 0.05906, 0.3096, 0.05906, 0.3096, 0.05906, 0.3096, 0.05906, 0.3096, 0.05906, 0.3096, 0.05906, 0.3096, 0.05906, 0.3096, 0.05906, 0.3096, 0.05906, 0.3096, 0.05906, 0.3096, 0.05906, 0.3096, 0.05906, 0.3096, 0.05906, 0.3096, 0.05906, 0.3096, 0.05906, 0.3096, 0.05906, 0.3096, 0.05906, 0.3096, 0.05906, 0.3096, 0.05906, 0.3096, 0.05906, 0.3096, 0.05906, 0.3096, 0.05906, 0.3096, 0.05906, 0.3096, 0.05906, 0.3096, 0.05906, 0.3096, 0.05906, 0.3096, 0.05906, 0.3096, 0.05906, 0.3096, 0.05906, 0.3096, 0.05906, 0.3096, 0.05906, 0.3096, 0.05906, 0.3096, 0.05906, 0.3096, 0.05906, 0.3096, 0.05906, 0.3096, 0.05906, 0.3096, 0.05906, 0.3096, 0.05906, 0.3096, 0.05906, 0.3096, 0.05906, 0.3096, 0.05906, 0.3096, 0.05906, 0.3096, 0.05906, 0.3096, 0.05906, 0.3096, 0.05906, 0.3096, 0.05906, 0.3096, 0.05906, 0.3096, 0.05906, 0.3096, 0.05906, 0.3096, 0.05906, 0.3096, 0.05906, 0.3096, 0.05906, 0.3096, 0.05906, 0.3096, 0.05906, 0.3096, 0.05906, 0.3096, 0.05906, 0.3096, 0.05906, 0.3096, 0.05906, 0.3096, 0.05906, 0.3096, 0.05906, 0.3096, 0.05906, 0.3096, 0.05906, 0.3096, 0.05906, 0.3096, 0.05906, 0.3096, 0.05906, 0.3096, 0.05906, 0.3096, 0.05906, 0.3096, 0.05906, 0.3096, 0.05906, 0.3096, 0.05906, 0.3096, 0.05906, 0.3096, 0.05906, 0.3096, 0.05906, 0.3096, 0.05906, 0.3096, 0.05906, 0.3096, 0.05906, 0.3096, 0.05906, 0.3096, 0.05906, 0.3096, 0.05906, 0.3096, 0.05906, 0.3096, 0.05906, 0.3096, 0.05906, 0.3096, 0.05906, 0.3096, 0.05906, 0.3096, 0.05906, 0.3096, 0.05906, 0.3096, 0.05906, 0.3096, 0.05906, 0.3096, 0.05906, 0.3096, 0.05906, 0.3096, 0.05906, 0.3096, 0.05906, 0.3096, 0.05906, 0.3096, 0.05906, 0.3096, 0.05906, 0.3096, 0.05906, 0.3096, 0.05906, 0.3096, 0.05906, 0.3096, 0.05906, 0.3096, 0.05906, 0.3096, 0.05906, 0.3096, 0.05906, 0.3096, 0.05906, 0.3096, 0.05906, 0.3096, 0.05906, 0.3096, 0.05906, 0.3096, 0.05906, 0.3096, 0.05906, 0.3096, 0.05906, 0.3096, 0.05906, 0.3096, 0.05906, 0.3096, 0.05906, 0.3096, 0.05906, 0.3096, 0.05906, 0.3096, 0.05906, 0.3096, 0.05906, 0.3096, 0.05906, 0.3096, 0.05906, 0.3096, 0.05906, 0.3096, 0.05906, 0.3096, 0.05906, 0.3096, 0.05906, 0.3096, 0.05906, 0.3096, 0.05906, 0.3096, 0.05906, 0.3096, 0.05906, 0.3096, 0.05906, 0.3096, 0.05906, 0.3096, 0.05906, 0.3096, 0.05906, 0.3096, 0.05906, 0.3096, 0.05906, 0.3096, 0.05906, 0.3096, 0.05906, 0.3096, 0.05906, 0.3096, 0.05906, 0.3096, 0.05906, 0.3096, 0.05906, 0.3096, 0.05906, 0.3096, 0.05906, 0.3096, 0.05906, 0.3096, 0.05906, 0.3096, 0.05906, 0.3096, 0.05906, 0.3096, 0.05906, 0.3096, 0.05906, 0.3096, 0.05906, 0.3096, 0.05906, 0.3096, 0.05906, 0.3096, 0.05906, 0.3096, 0.05906, 0.3096, 0.05906, 0.3096, 0.05906, 0.3096, 0.05906, 0.3096, 0.05906, 0.3096, 0.05906, 0.3096, 0.05906, 0.3096, 0.05906, 0.3096, 0.05906, 0.3096, 0.05906, 0.3096, 0.05906, 0.3096, 0.05906, 0.3096, 0.05906, 0.3096, 0.05906, 0.3096, 0.05906, 0.3096, 0.05906, 0.3096, 0.05906, 0.3096, 0.05906, 0.3096, 0.05906, 0.3096, 0.05906, 0.3096, 0.05906, 0.3096, 0.05906, 0.3096, 0.05906, 0.3096, 0.05906, 0.3096, 0.05906, 0.3096, 0.05906, 0.3096, 0.05906, 0.3096, 0.05906, 0.3096, 0.05906, 0.3096, 0.05906, 0.3096, 0.05906, 0.3096, 0.05906, 0.3096, 0.05906, 0.3096, 0.05906, 0.3096, 0.05906, 0.3096, 0.05906, 0.3096, 0.05906, 0.3096, 0.05906, 0.3096, 0.05906, 0.3096, 0.05906, 0.3096, 0.05906, 0.3096, 0.05906, 0.3096, 0.05906, 0.3096, 0.05906, 0.3096, 0.05906, 0.3096, 0.05906, 0.3096, 0.05906, 0.3096, 0.05906, 0.3096, 0.05906, 0.3096, 0.05906, 0.3096, 0.05906, 0.3096, 0.05906, 0.3096, 0.05906, 0.3096, 0.05906, 0.3096, 0.05906, 0.3096, 0.05906, 0.3096, 0.05906, 0.3096, 0.05906, 0.3096, 0.05906, 0.3096, 0.05906, 0.3096, 0.05906, 0.3096, 0.05906, 0.3096, 0.05906, 0.3096, 0.05906, 0.3096, 0.05906, 0.3096, 0.05906, 0.3096, 0.05906, 0.3096, 0.05906, 0.3096, 0.05906, 0.3096, 0.05906, 0.3096, 0.05906, 0.3096, 0.05906, 0.3096, 0.05906, 0.3096, 0.05906, 0.3096, 0.05906, 0.3096, 0.05906, 0.3096, 0.05906, 0.3096, 0.05906, 0.3096, 0.05906, 0.3096, 0.05906, 0.3096, 0.05906, 0.3096, 0.05906, 0.3096, 0.05906, 0.3096, 0.05906, 0.3096, 0.05906, 0.3096, 0.05906, 0.3096, 0.05906, 0.3096, 0.05906, 0.3096, 0.05906, 0.3096, 0.05906, 0.3096, 0.05906, 0.3096, 0.05906, 0.3096, 0.05906, 0.3096, 0.05906, 0.3096, 0.05906, 0.3096, 0.05906, 0.3096, 0.05906, 0.3096, 0.05906, 0.3096, 0.05906, 0.3096, 0.05906, 0.3096, 0.05906, 0.3096, 0.05906, 0.3096, 0.05906, 0.3096, 0.05906, 0.3096, 0.05906, 0.3096, 0.05906, 0.3096, 0.05906, 0.3096, 0.05906, 0.3096, 0.05906, 0.3096, 0.05906, 0.3096, 0.05906, 0.3096, 0.05906, 0.3096, 0.05906, 0.3096, 0.05906, 0.3096, 0.05906, 0.3096, 0.05906, 0.3096, 0.05906, 0.3096, 0.05906, 0.3096, 0.05906, 0.3096, 0.05906, 0.3096, 0.05906, 0.3096, 0.05906, 0.3096, 0.05906, 0.3096, 0.05906, 0.3096, 0.05906, 0.3096, 0.05906, 0.3096, 0.05906, 0.3096, 0.05906, 0.3096, 0.05906, 0.3096, 0.05906, 0.3096, 0.05906, 0.3096, 0.05906, 0.3096, 0.05906, 0.3096, 0.05906, 0.3096, 0.05906, 0.3096, 0.05906, 0.3096, 0.05906, 0.3096, 0.05906, 0.3096, 0.05906, 0.3096, 0.05906, 0.3096, 0.05906, 0.3096, 0.05906, 0.3096, 0.05906, 0.3096, 0.05906, 0.3096, 0.05906, 0.3096, 0.05906, 0.3096, 0.05906, 0.3096, 0.05906, 0.3096, 0.05906, 0.3096, 0.05906, 0.3096, 0.05906, 0.3096, 0.05906, 0.3096, 0.05906, 0.3096, 0.05906, 0.3096, 0.05906, 0.3096, 0.05906, 0.3096, 0.05906, 0.3096, 0.05906, 0.3096, 0.05906, 0.3096, 0.05906, 0.3096, 0.05906, 0.3096, 0.05906, 0.3096, 0.05906, 0.3096, 0.05906, 0.3096, 0.05906, 0.3096, 0.05906, 0.3096, 0.05906, 0.3096, 0.05906, 0.3096, 0.05906, 0.3096, 0.05906, 0.3096, 0.05906, 0.3096, 0.05906, 0.3096, 0.05906, 0.3096, 0.05906, 0.3096, 0.05906, 0.3096, 0.05906, 0.3096, 0.05906, 0.3096, 0.05906, 0.3096, 0.05906, 0.3096, 0.05906, 0.3096, 0.05906, 0.3096, 0.05906, 0.3096, 0.05906, 0.3096, 0.05906, 0.3096, 0.05906, 0.3096, 0.05906, 0.3096, 0.05906, 0.3096, 0.05906, 0.3096, 0.05906, 0.3096, 0.05906, 0.3096, 0.05906, 0.3096, 0.05906, 0.3096, 0.05906, 0.3096, 0.05906, 0.3096, 0.05906, 0.3096, 0.05906, 0.3096, 0.05906, 0.3096, 0.05906, 0.3096, 0.05906, 0.3096, 0.05906, 0.3096, 0.05906, 0.3096, 0.05906, 0.3096, 0.05906, 0.3096, 0.05906, 0.3096, 0.05906, 0.3096, 0.05906, 0.3096, 0.05906, 0.3096, 0.05906, 0.3096, 0.05906, 0.3096, 0.05906, 0.3096, 0.05906, 0.3096, 0.05906, 0.3096, 0.05906, 0.3096, 0.05906, 0.3096, 0.05906, 0.3096, 0.05906, 0.3096, 0.05906, 0.3096, 0.05906, 0.3096, 0.05906, 0.3096, 0.05906, 0.3096, 0.05906, 0.3096, 0.05906, 0.3096, 0.05906, 0.3096, 0.05906, 0.3096, 0.05906, 0.3096, 0.05906, 0.3096, 0.05906, 0.3096, 0.05906, 0.3096, 0.05906, 0.3096, 0.05906, 0.3096, 0.05906, 0.3096, 0.05906, 0.3096, 0.05906, 0.3096, 0.05906, 0.3096, 0.05906, 0.3096, 0.05906, 0.3096, 0.05906, 0.3096, 0.05906, 0.3096, 0.05906, 0.3096, 0.05906, 0.3096, 0.05906, 0.3096, 0.05906, 0.3096, 0.05906, 0.3096, 0.05906, 0.3096, 0.05906, 0.3096, 0.05906, 0.3096, 0.05906, 0.3096, 0.05906, 0.3096, 0.05906, 0.3096, 0.05906, 0.3096, 0.05906, 0.3096, 0.05906, 0.3096, 0.05906, 0.3096, 0.05906, 0.3096, 0.05906, 0.3096, 0.05906, 0.3096, 0.05906, 0.3096, 0.05906, 0.3096, 0.05906, 0.3096, 0.05906, 0.3096, 0.05906, 0.3096, 0.05906, 0.3096, 0.05906, 0.3096, 0.05906, 0.3096, 0.05906, 0.3096, 0.05906, 0.3096, 0.05906, 0.3096, 0.05906, 0.3096, 0.05906, 0.3096, 0.05906, 0.3096, 0.05906, 0.3096, 0.05906, 0.3096, 0.05906, 0.3096, 0.05906, 0.3096, 0.05906, 0.3096, 0.05906, 0.3096, 0.05906, 0.3096, 0.05906, 0.3096, 0.05906, 0.3096, 0.05906, 0.3096, 0.05906, 0.3096, 0.05906, 0.3096, 0.05906, 0.3096, 0.05906, 0.3096, 0.05906, 0.3096, 0.05906, 0.3096, 0.05906, 0.3096, 0.05906, 0.3096, 0.05906, 0.3096, 0.05906, 0.3096, 0.05906, 0.3096, 0.05906, 0.3096, 0.05906, 0.3096, 0.05906, 0.3096, 0.05906, 0.3096, 0.05906, 0.3096, 0.05906, 0.3096, 0.05906, 0.3096, 0.05906, 0.3096, 0.05906, 0.3096, 0.05906, 0.3096, 0.05906, 0.3096, 0.05906, 0.3096, 0.05906, 0.3096, 0.05906, 0.3096, 0.05906, 0.3096, 0.05906, 0.3096, 0.05906, 0.3096, 0.05906, 0.3096, 0.05906, 0.3096, 0.05906, 0.3096, 0.05906, 0.3096, 0.05906, 0.3096, 0.05906, 0.3096, 0.05906, 0.3096, 0.05906, 0.3096, 0.05906, 0.3096, 0.05906, 0.3096, 0.05906, 0.3096, 0.05906, 0.3096, 0.05906, 0.3096, 0.05906, 0.3096, 0.05906, 0.3096, 0.05906, 0.3096, 0.05906, 0.3096, 0.05906, 0.3096, 0.05906, 0.3096, 0.05906, 0.3096, 0.05906, 0.3096, 0.05906, 0.3096, 0.05906, 0.3096, 0.05906, 0.3096, 0.05906, 0.3096, 0.05906, 0.3096, 0.05906, 0.3096, 0.05906, 0.3096, 0.05906, 0.3096, 0.05906, 0.3096, 0.05906, 0.3096, 0.05906, 0.3096, 0.05906, 0.3096, 0.05906, 0.3096, 0.05906, 0.3096, 0.05906, 0.3096, 0.05906, 0.3096, 0.05906, 0.3096, 0.05906, 0.3096, 0.05906, 0.3096, 0.05906, 0.3096, 0.05906, 0.3096, 0.05906, 0.3096, 0.05906, 0.3096, 0.05906, 0.3096, 0.05906, 0.3096, 0.05906, 0.3096, 0.05906, 0.3096, 0.05906, 0.3096, 0.05906, 0.3096, 0.05906, 0.3096, 0.05906, 0.3096, 0.05906, 0.3096, 0.05906, 0.3096, 0.05906, 0.3096, 0.05906, 0.3096, 0.05906, 0.3096, 0.05906, 0.3096, 0.05906, 0.3096, 0.05906, 0.3096, 0.05906, 0.3096, 0.05906, 0.3096, 0.05906, 0.3096, 0.05906, 0.3096, 0.05906, 0.3096, 0.05906, 0.3096, 0.05906, 0.3096, 0.05906, 0.3096, 0.05906, 0.3096, 0.05906, 0.3096, 0.05906, 0.3096, 0.05906, 0.3096, 0.05906, 0.3096, 0.05906, 0.3096, 0.05906, 0.3096, 0.05906, 0.3096, 0.05906, 0.3096, 0.05906, 0.3096, 0.05906, 0.3096, 0.05906, 0.3096, 0.05906, 0.3096, 0.05906, 0.3096, 0.05906, 0.3096, 0.05906, 0.3096, 0.05906, 0.3096, 0.05906, 0.3096, 0.05906, 0.3096, 0.05906, 0.3096, 0.05906, 0.3096, 0.05906, 0.3096, 0.05906, 0.3096, 0.05906, 0.3096, 0.05906, 0.3096, 0.05906, 0.3096, 0.05906, 0.3096, 0.05906, 0.3096, 0.05906, 0.3096, 0.05906, 0.3096, 0.05906, 0.3096, 0.05906, 0.3096, 0.05906, 0.3096, 0.05906, 0.3096, 0.05906, 0.3096, 0.05906, 0.3096, 0.05906, 0.3096, 0.05906, 0.3096, 0.05906, 0.3096, 0.05906, 0.3096, 0.05906, 0.3096, 0.05906, 0.3096, 0.05906, 0.3096, 0.05906, 0.3096, 0.05906, 0.3096, 0.05906, 0.3096, 0.05906, 0.3096, 0.05906, 0.3096, 0.05906, 0.3096, 0.05906, 0.3096, 0.05906, 0.3096, 0.05906, 0.3096, 0.05906, 0.3096, 0.05906, 0.3096, 0.05906, 0.3096, 0.05906, 0.3096, 0.05906, 0.3096, 0.05906, 0.3096, 0.05906, 0.3096, 0.05906, 0.3096, 0.05906, 0.3096, 0.05906, 0.3096, 0.05906, 0.3096, 0.05906, 0.3096, 0.05906, 0.3096, 0.05906, 0.3096, 0.05906, 0.3096, 0.05906, 0.3096, 0.05906, 0.3096, 0.05906, 0.3096, 0.05906, 0.3096, 0.05906, 0.3096, 0.05906, 0.3096, 0.05906, 0.3096, 0.05906, 0.3096, 0.05906, 0.3096, 0.05906, 0.3096, 0.05906, 0.3096, 0.05906, 0.3096, 0.05906, 0.3096, 0.05906, 0.3096, 0.05906, 0.3096, 0.05906, 0.3096, 0.05906, 0.3096, 0.05906, 0.3096, 0.05906, 0.3096, 0.05906, 0.3096, 0.05906, 0.3096, 0.05906, 0.3096, 0.05906, 0.3096, 0.05906, 0.3096, 0.05906, 0.3096, 0.05906, 0.3096, 0.05906, 0.3096, 0.05906, 0.3096, 0.05906, 0.3096, 0.05906, 0.3096, 0.05906, 0.3096, 0.05906, 0.3096, 0.05906, 0.3096, 0.05906, 0.3096, 0.05906, 0.3096, 0.05906, 0.3096, 0.05906, 0.3096, 0.05906, 0.3096, 0.05906, 0.3096, 0.05906, 0.3096, 0.05906, 0.3096, 0.05906, 0.3096, 0.05906, 0.3096, 0.05906, 0.3096, 0.05906, 0.3096, 0.05906, 0.3096, 0.05906, 0.3096, 0.05906, 0.3096, 0.05906, 0.3096, 0.05906, 0.3096, 0.05906, 0.3096, 0.05906, 0.3096, 0.05906, 0.3096, 0.05906, 0.3096, 0.05906, 0.3096, 0.05906, 0.3096, 0.05906, 0.3096, 0.05906, 0.3096, 0.05906, 0.3096, 0.05906, 0.3096, 0.05906, 0.3096, 0.05906, 0.3096, 0.05906, 0.3096, 0.05906, 0.3096, 0.05906, 0.3096, 0.05906, 0.3096, 0.05906, 0.3096, 0.05906, 0.3096, 0.05906, 0.3096, 0.05906, 0.3096, 0.05906, 0.3096, 0.05906, 0.3096, 0.05906, 0.3096, 0.05906, 0.3096, 0.05906, 0.3096, 0.05906, 0.3096, 0.05906, 0.3096, 0.05906, 0.3096, 0.05906, 0.3096, 0.05906, 0.3096, 0.05906, 0.3096, 0.05906, 0.3096, 0.05906, 0.3096, 0.05906, 0.3096, 0.05906, 0.3096, 0.05906, 0.3096, 0.05906, 0.3096, 0.05906, 0.3096, 0.05906, 0.3096, 0.05906, 0.3096, 0.05906, 0.3096, 0.05906, 0.3096, 0.05906, 0.3096, 0.05906, 0.3096, 0.05906, 0.3096, 0.05906, 0.3096, 0.05906, 0.3096, 0.05906, 0.3096, 0.05906, 0.3096, 0.05906, 0.3096, 0.05906, 0.3096, 0.05906, 0.3096, 0.05906, 0.3096, 0.05906, 0.3096, 0.05906, 0.3096, 0.05906, 0.3096, 0.05906, 0.3096, 0.05906, 0.3096, 0.05906, 0.3096, 0.05906, 0.3096, 0.05906, 0.3096, 0.05906, 0.3096, 0.05906, 0.3096, 0.05906, 0.3096, 0.05906, 0.3096, 0.05906, 0.3096, 0.05906, 0.3096, 0.05906, 0.3096, 0.05906, 0.3096, 0.05906, 0.3096, 0.05906, 0.3096, 0.05906, 0.3096, 0.05906, 0.3096, 0.05906, 0.3096, 0.05906, 0.3096, 0.05906, 0.3096, 0.05906, 0.3096, 0.05906, 0.3096, 0.05906, 0.3096, 0.05906, 0.3096, 0.05906, 0.3096, 0.05906, 0.3096, 0.05906, 0.3096, 0.05906, 0.3096, 0.05906, 0.3096, 0.05906, 0.3096, 0.05906, 0.3096, 0.05906, 0.3096, 0.05906, 0.3096, 0.05906, 0.3096, 0.05906, 0.3096, 0.05906, 0.3096, 0.05906, 0.3096, 0.05906, 0.3096, 0.05906, 0.3096, 0.05906, 0.3096, 0.05906, 0.3096, 0.05906, 0.3096, 0.05906, 0.3096, 0.05906, 0.3096, 0.05906, 0.3096, 0.05906, 0.3096, 0.05906, 0.3096, 0.05906, 0.3096, 0.05906, 0.3096, 0.05906, 0.3096, 0.05906, 0.3096, 0.05906, 0.3096, 0.05906, 0.3096, 0.05906, 0.3096, 0.05906, 0.3096, 0.05906, 0.3096, 0.05906, 0.3096, 0.05906, 0.3096, 0.05906, 0.3096, 0.05906, 0.3096, 0.05906, 0.3096, 0.05906, 0.3096, 0.05906, 0.3096, 0.05906, 0.3096, 0.05906, 0.3096, 0.05906, 0.3096, 0.05906, 0.3096, 0.05906, 0.3096, 0.05906, 0.3096, 0.05906, 0.3096, 0.05906, 0.3096, 0.05906, 0.3096, 0.05906, 0.3096, 0.05906, 0.3096, 0.05906, 0.3096, 0.05906, 0.3096, 0.05906, 0.3096, 0.05906, 0.3096, 0.05906, 0.3096, 0.05906, 0.3096, 0.05906, 0.3096, 0.05906, 0.3096, 0.05906, 0.3096, 0.05906, 0.3096, 0.05906, 0.3096, 0.05906, 0.3096, 0.05906, 0.3096, 0.05906, 0.3096, 0.05906, 0.3096, 0.05906, 0.3096, 0.05906, 0.3096, 0.05906, 0.3096, 0.05906, 0.3096, 0.05906, 0.3096, 0.05906, 0.3096, 0.05906, 0.3096, 0.05906, 0.3096, 0.05906, 0.3096, 0.05906, 0.3096, 0.05906, 0.3096, 0.05906, 0.3096, 0.05906, 0.3096, 0.05906, 0.3096, 0.05906, 0.3096, 0.05906, 0.3096, 0.05906, 0.3096, 0.05906, 0.3096, 0.05906, 0.3096, 0.05906, 0.3096, 0.05906, 0.3096, 0.05906, 0.3096, 0.05906, 0.3096, 0.05906, 0.3096, 0.05906, 0.3096, 0.05906, 0.3096, 0.05906, 0.3096, 0.05906, 0.3096, 0.05906, 0.3096, 0.05906, 0.3096, 0.05906, 0.3096, 0.05906, 0.3096, 0.05906, 0.3096, 0.05906, 0.3096, 0.05906, 0.3096, 0.05906, 0.3096, 0.05906, 0.3096, 0.05906, 0.3096, 0.05906, 0.3096, 0.05906, 0.3096, 0.05906, 0.3096, 0.05906, 0.3096, 0.05906, 0.3096, 0.05906, 0.3096, 0.05906, 0.3096, 0.05906, 0.3096, 0.05906, 0.3096, 0.05906, 0.3096, 0.05906, 0.3096, 0.05906, 0.3096, 0.05906, 0.3096, 0.05906, 0.3096, 0.05906, 0.3096, 0.05906, 0.3096, 0.05906, 0.3096, 0.05906, 0.3096, 0.05906, 0.3096, 0.05906, 0.3096, 0.05906, 0.3096, 0.05906, 0.3096, 0.05906, 0.3096, 0.05906, 0.3096, 0.05906, 0.3096, 0.05906, 0.3096, 0.05906, 0.3096, 0.05906, 0.3096, 0.05906, 0.3096, 0.05906, 0.3096, 0.05906, 0.3096, 0.05906, 0.3096, 0.05906, 0.3096, 0.05906, 0.3096, 0.05906, 0.3096, 0.05906, 0.3096, 0.05906, 0.3096, 0.05906, 0.3096, 0.05906, 0.3096, 0.05906, 0.3096, 0.05906, 0.3096, 0.05906, 0.3096, 0.05906, 0.3096, 0.05906, 0.3096, 0.05906, 0.3096, 0.05906, 0.3096, 0.05906, 0.3096, 0.05906, 0.3096, 0.05906, 0.3096, 0.05906, 0.3096, 0.05906, 0.3096, 0.05906, 0.3096, 0.05906, 0.3096, 0.05906, 0.3096, 0.05906, 0.3096, 0.05906, 0.3096, 0.05906, 0.3096, 0.05906, 0.3096, 0.05906, 0.3096, 0.05906, 0.3096, 0.05906, 0.3096, 0.05906, 0.3096, 0.05906, 0.3096, 0.05906, 0.3096, 0.05906, 0.3096, 0.05906, 0.3096, 0.05906, 0.3096, 0.05906, 0.3096, 0.05906, 0.3096, 0.05906, 0.3096, 0.05906, 0.3096, 0.05906, 0.3096, 0.05906, 0.3096, 0.05906, 0.3096, 0.05906, 0.3096, 0.05906, 0.3096, 0.05906, 0.3096, 0.05906, 0.3096, 0.05906, 0.3096, 0.05906, 0.3096, 0.05906, 0.3096, 0.05906, 0.3096, 0.05906, 0.3096, 0.05906, 0.3096, 0.05906, 0.3096, 0.05906, 0.3096, 0.05906, 0.3096, 0.05906, 0.3096, 0.05906, 0.3096, 0.05906, 0.3096, 0.05906, 0.3096, 0.05906, 0.3096, 0.05906, 0.3096, 0.05906, 0.3096, 0.05906, 0.3096, 0.05906, 0.3096, 0.05906, 0.3096, 0.05906, 0.3096, 0.05906, 0.3096, 0.05906, 0.3096, 0.05906, 0.3096, 0.05906, 0.3096, 0.05906, 0.3096, 0.05906, 0.3096, 0.05906, 0.3096, 0.05906, 0.3096, 0.05906, 0.3096, 0.05906, 0.3096, 0.05906, 0.3096, 0.05906, 0.3096, 0.05906, 0.3096, 0.05906, 0.3096, 0.05906, 0.3096, 0.05906, 0.3096, 0.05906, 0.3096, 0.05906, 0.3096, 0.05906, 0.3096, 0.05906, 0.3096, 0.05906, 0.3096, 0.05906, 0.3096, 0.05906, 0.3096, 0.05906, 0.3096, 0.05906, 0.3096, 0.05906, 0.3096, 0.05906, 0.3096, 0.05906, 0.3096, 0.05906, 0.3096, 0.05906, 0.3096, 0.05906, 0.3096, 0.05906, 0.3096, 0.05906, 0.3096, 0.05906, 0.3096, 0.05906, 0.3096, 0.05906, 0.3096, 0.05906, 0.3096, 0.05906, 0.3096, 0.05906, 0.3096, 0.05906, 0.3096, 0.05906, 0.3096, 0.05906, 0.3096, 0.05906, 0.3096, 0.05906, 0.3096, 0.05906, 0.3096, 0.05906, 0.3096, 0.05906, 0.3096, 0.05906, 0.3096, 0.05906, 0.3096, 0.05906, 0.3096, 0.05906, 0.3096, 0.05906, 0.3096, 0.05906, 0.3096, 0.05906, 0.3096, 0.05906, 0.3096, 0.05906, 0.3096, 0.05906, 0.3096, 0.05906, 0.3096, 0.05906, 0.3096, 0.05906, 0.3096, 0.05906, 0.3096, 0.05906, 0.3096, 0.05906, 0.3096, 0.05906, 0.3096, 0.05906, 0.3096, 0.05906, 0.3096, 0.05906, 0.3096, 0.05906, 0.3096, 0.05906, 0.3096, 0.05906, 0.3096, 0.05906, 0.3096, 0.05906, 0.3096, 0.05906, 0.3096, 0.05906, 0.3096, 0.05906, 0.3096, 0.05906, 0.3096, 0.05906, 0.3096, 0.05906, 0.3096, 0.05906, 0.3096, 0.05906, 0.3096, 0.05906, 0.3096, 0.05906, 0.3096, 0.05906, 0.3096, 0.05906, 0.3096, 0.05906, 0.3096, 0.05906, 0.3096, 0.05906, 0.3096, 0.05906, 0.3096, 0.05906, 0.3096, 0.05906, 0.3096, 0.05906, 0.3096, 0.05906, 0.3096, 0.05906, 0.3096, 0.05906, 0.3096, 0.05906, 0.3096, 0.05906, 0.3096, 0.05906, 0.3096, 0.05906, 0.3096, 0.05906, 0.3096, 0.05906, 0.3096, 0.05906, 0.3096, 0.05906, 0.3096, 0.05906, 0.3096, 0.05906, 0.3096, 0.05906, 0.3096, 0.05906, 0.3096, 0.05906, 0.3096, 0.05906, 0.3096, 0.05906, 0.3096, 0.05906, 0.3096, 0.05906, 0.3096, 0.05906, 0.3096, 0.05906, 0.3096, 0.05906, 0.3096, 0.05906, 0.3096, 0.05906, 0.3096, 0.05906, 0.3096, 0.05906, 0.3096, 0.05906, 0.3096, 0.05906, 0.3096, 0.05906, 0.3096, 0.05906, 0.3096, 0.05906, 0.3096, 0.05906, 0.3096, 0.05906, 0.3096, 0.05906, 0.3096, 0.05906, 0.3096, 0.05906, 0.3096, 0.05906, 0.3096, 0.05906, 0.3096, 0.05906, 0.3096, 0.05906, 0.3096, 0.05906, 0.3096, 0.05906, 0.3096, 0.05906, 0.3096, 0.05906, 0.3096, 0.05906, 0.3096, 0.05906, 0.3096, 0.05906, 0.3096, 0.05906, 0.3096, 0.05906, 0.3096, 0.05906, 0.3096, 0.05906, 0.3096, 0.05906, 0.3096, 0.05906, 0.3096, 0.05906, 0.3096, 0.05906, 0.3096, 0.05906, 0.3096, 0.05906, 0.3096, 0.05906, 0.3096, 0.05906, 0.3096, 0.05906, 0.3096, 0.05906, 0.3096, 0.05906, 0.3096, 0.05906, 0.3096, 0.05906, 0.3096, 0.05906, 0.3096, 0.05906, 0.3096, 0.05906, 0.3096, 0.05906, 0.3096, 0.05906, 0.3096, 0.05906, 0.3096, 0.05906, 0.3096, 0.05906, 0.3096, 0.05906, 0.3096, 0.05906, 0.3096, 0.05906, 0.3096, 0.05906, 0.3096, 0.05906, 0.3096, 0.05906, 0.3096, 0.05906, 0.3096, 0.05906, 0.3096, 0.05906, 0.3096, 0.05906, 0.3096, 0.05906, 0.3096, 0.05906, 0.3096, 0.05906, 0.3096, 0.05906, 0.3096, 0.05906, 0.3096, 0.05906, 0.3096, 0.05906, 0.3096, 0.05906, 0.3096, 0.05906, 0.3096, 0.05906, 0.3096, 0.05906, 0.3096, 0.05906, 0.3096, 0.05906, 0.3096, 0.05906, 0.3096, 0.05906, 0.3096, 0.05906, 0.3096, 0.05906, 0.3096, 0.05906, 0.3096, 0.05906, 0.3096, 0.05906, 0.3096, 0.05906, 0.3096, 0.05906, 0.3096, 0.05906, 0.3096, 0.05906, 0.3096, 0.05906, 0.3096, 0.05906, 0.3096, 0.05906, 0.3096, 0.05906, 0.3096, 0.05906, 0.3096, 0.05906, 0.3096, 0.05906, 0.3096, 0.05906, 0.3096, 0.05906, 0.3096, 0.05906, 0.3096, 0.05906, 0.3096, 0.05906])
me_cylinder_001.materials.append(mat_material)
me_cylinder_001.update()

# ---- objects
ob_light = bpy.data.objects.new('Light', light_light)
ob_camera = bpy.data.objects.new('Camera', cam_camera)
ob_cylinder = bpy.data.objects.new('Cylinder', me_cylinder_001)

# ---- transforms, parenting, visibility, modifiers, constraints
ob_light.location = (4.076, 1.005, 5.904)
ob_light.rotation_euler = (0.6503, 0.05522, 1.866)
ob_light.lock_rotations_4d = False
ob_light.empty_display_type = 'ARROWS'
ob_light.color = (0.0, 0.0, 0.0, 0.0)
ob_light.lineart.crease_threshold = 0.0
ob_camera.location = (7.359, -6.926, 4.958)
ob_camera.rotation_euler = (1.109, 0.0, 0.8149)
ob_camera.lock_rotations_4d = False
ob_camera.empty_display_type = 'ARROWS'
ob_camera.color = (0.0, 0.0, 0.0, 0.0)
ob_camera.display_type = 'WIRE'
ob_camera.lineart.crease_threshold = 0.0
ob_cylinder.location = (0.0, 0.0, 0.0)
ob_cylinder.rotation_euler = (0.0, -0.0, -125.7)
ob_cylinder.scale = (6.312, 6.312, 0.3458)

# ---- collection membership
col_collection.objects.link(ob_light)
col_collection.objects.link(ob_camera)
col_collection.objects.link(ob_cylinder)

# ---- scene / render settings (as saved in the file)
scene.camera = ob_camera
scene.frame_start = 1; scene.frame_end = 250; scene.frame_set(1)
scene.render.engine = 'BLENDER_EEVEE_NEXT'
scene.cycles.sampling_pattern = 'TABULATED_SOBOL'
scene.cycles.use_light_tree = False
scene.view_settings.view_transform = 'Filmic'
bpy.context.view_layer.update()
